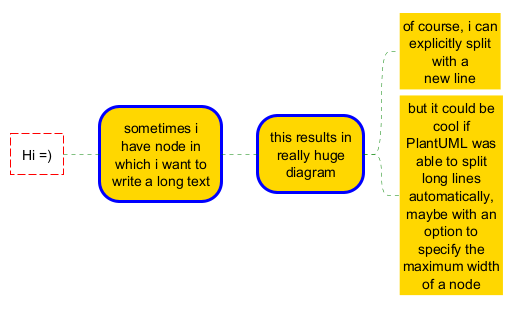

The diagram above was rendered by PlantUML. Its source (embedded in the PNG):
@startmindmap
<style>
node {
    Padding 12
    Margin 3
    HorizontalAlignment center
    LineColor blue
    LineThickness 3.0
    BackgroundColor gold
    RoundCorner 40
    MaximumWidth 100
}

rootNode {
    LineStyle 8.0-3.0
    LineColor red
    BackgroundColor white
    LineThickness 1.0
    RoundCorner 0
    Shadowing 0.0
}

leafNode {
    LineColor gold
    RoundCorner 0
    Padding 3
}

arrow {
    LineStyle 4
    LineThickness 0.5
    LineColor green
}
</style>

* Hi =)
    * sometimes i have node in which i want to write a long text
        * this results in really huge diagram
            * of course, i can explicitly split with a\nnew line
            * but it could be cool if PlantUML was able to split long lines automatically, maybe with an option to specify the maximum width of a node
@endmindmap